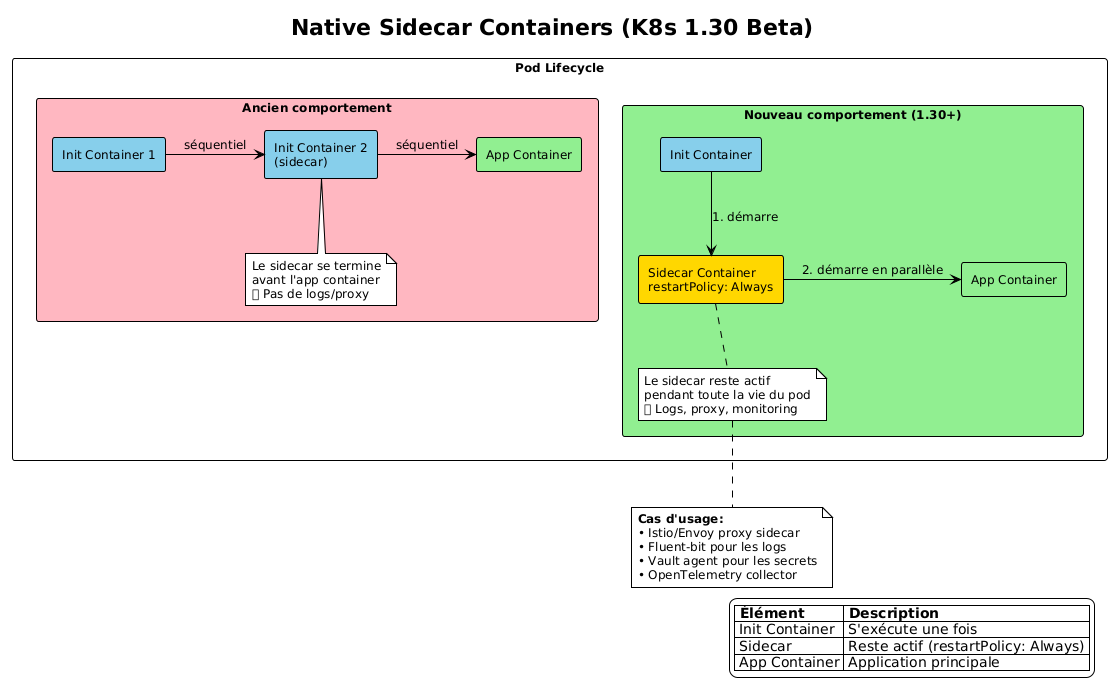

The diagram above was rendered by PlantUML. Its source (embedded in the PNG):
@startuml
!theme plain
skinparam backgroundColor #FFFFFF
skinparam defaultFontName Arial
skinparam defaultFontSize 12

title Native Sidecar Containers (K8s 1.30 Beta)

rectangle "Pod Lifecycle" {

  rectangle "Ancien comportement" as old #FFB6C1 {
    rectangle "Init Container 1" as init1_old #87CEEB
    rectangle "Init Container 2\n(sidecar)" as init2_old #87CEEB
    rectangle "App Container" as app_old #90EE90

    init1_old -right-> init2_old : séquentiel
    init2_old -right-> app_old : séquentiel

    note bottom of init2_old
      Le sidecar se termine
      avant l'app container
      ❌ Pas de logs/proxy
    end note
  }

  rectangle "Nouveau comportement (1.30+)" as new #90EE90 {
    rectangle "Init Container" as init1_new #87CEEB
    rectangle "Sidecar Container\nrestartPolicy: Always" as sidecar_new #FFD700
    rectangle "App Container" as app_new #90EE90

    init1_new -down-> sidecar_new : 1. démarre
    sidecar_new -right-> app_new : 2. démarre en parallèle

    note bottom of sidecar_new
      Le sidecar reste actif
      pendant toute la vie du pod
      ✅ Logs, proxy, monitoring
    end note
  }
}

note bottom
  **Cas d'usage:**
  • Istio/Envoy proxy sidecar
  • Fluent-bit pour les logs
  • Vault agent pour les secrets
  • OpenTelemetry collector
end note

legend right
  |= Élément |= Description |
  | Init Container | S'exécute une fois |
  | Sidecar | Reste actif (restartPolicy: Always) |
  | App Container | Application principale |
endlegend

@enduml